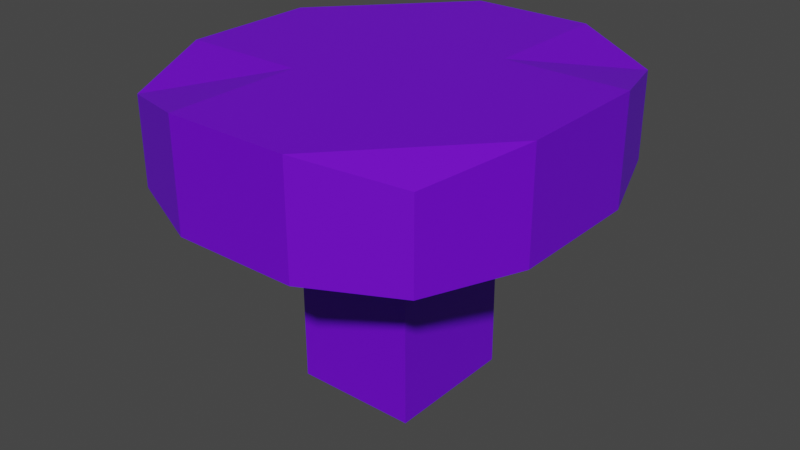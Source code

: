# Source: grzybek2.blend  (saved by Blender 2.82.7; exported with 4.5.12 LTS)
import bpy
from mathutils import Matrix  # noqa: F401  (used for matrix-valued properties, if any)

bpy.ops.wm.read_factory_settings(use_empty=True)
scene = bpy.context.scene
scene.name = 'Scene'

# ---- collections
col_collection = bpy.data.collections.new('Collection'); scene.collection.children.link(col_collection)

# ---- materials (node trees are filled in below, after node groups)
mat_material_001 = bpy.data.materials.new('Material.001')
mat_material_001.use_transparent_shadow = False

# ---- material node trees
mat_material_001.use_nodes = True; mat_material_001.node_tree.nodes.clear()
_N = mat_material_001.node_tree.nodes; _L = mat_material_001.node_tree.links
n0 = _N.new('ShaderNodeOutputMaterial'); n0.name = 'Material Output'; n0.location = (300, 300)
n1 = _N.new('ShaderNodeBsdfPrincipled'); n1.name = 'Principled BSDF'; n1.location = (10, 300)
n1.distribution = 'GGX'
n1.subsurface_method = 'BURLEY'
n1.inputs[0].default_value = (0.1599, 0.0, 0.8, 1.0)
n1.inputs[3].default_value = 1.45
n1.inputs[27].default_value = (0.0, 0.0, 0.0, 1.0)
n1.inputs[28].default_value = 1.0
_L.new(n1.outputs[0], n0.inputs[0])
n0.is_active_output = True

# ---- world
world_world = bpy.data.worlds.new('World'); scene.world = world_world
world_world.use_nodes = True; world_world.node_tree.nodes.clear()
_N = world_world.node_tree.nodes; _L = world_world.node_tree.links
n0 = _N.new('ShaderNodeOutputWorld'); n0.name = 'World Output'; n0.location = (300, 300)
n1 = _N.new('ShaderNodeBackground'); n1.name = 'Background'; n1.location = (10, 300)
n1.inputs[0].default_value = (0.05088, 0.05088, 0.05088, 1.0)
_L.new(n1.outputs[0], n0.inputs[0])
n0.is_active_output = True
world_world.color = (0.05088, 0.05088, 0.05088)
world_world.use_sun_shadow = False
world_world.sun_shadow_jitter_overblur = 0.0

# ---- meshes
me_cube_013 = bpy.data.meshes.new('Cube.013')
me_cube_013.from_pydata([(-0.8477, -1.0, -0.4639), (-0.8477, -1.0, 1.536), (-0.8477, 1.0, -0.4639), (-0.8477, 1.0, 1.536), (1.152, -1.0, -0.4639), (1.152, -1.0, 1.536), (1.152, 1.0, -0.4639), (1.152, 1.0, 1.536), (-1.08, 0.4106, -0.5505), (-1.08, -0.4106, -0.5505), (-1.08, -0.4106, 1.913), (-1.08, 0.4106, 1.913), (1.384, -0.4106, -0.5505), (1.384, 0.4106, -0.5505), (1.384, 0.4106, 1.913), (1.384, -0.4106, 1.913), (0.5627, 1.232, -0.5505), (-0.2585, 1.232, -0.5505), (-0.2585, 1.232, 1.913), (0.5627, 1.232, 1.913), (-0.2585, -1.232, -0.5505), (0.5627, -1.232, -0.5505), (0.5627, -1.232, 1.913), (-0.2585, -1.232, 1.913), (-0.2585, 0.4106, 1.913), (0.5627, 0.4106, 1.913), (-0.2585, -0.4106, 1.913), (0.5627, -0.4106, 1.913), (0.5627, 0.4106, -0.5505), (-0.2585, 0.4106, -0.5505), (0.5627, -0.4106, -0.5505), (-0.2585, -0.4106, -0.5505), (0.5715, 0.4106, -5.262), (-0.2497, 0.4106, -5.262), (0.5715, -0.4106, -5.262), (-0.2497, -0.4106, -5.262)], [], [(8, 11, 3, 2), (16, 19, 7, 6), (12, 15, 5, 4), (20, 23, 1, 0), (30, 12, 4, 21), (26, 10, 1, 23), (18, 3, 11, 24), (24, 11, 10, 26), (16, 6, 13, 28), (28, 13, 12, 30), (6, 7, 14, 13), (13, 14, 15, 12), (0, 1, 10, 9), (9, 10, 11, 8), (8, 29, 31, 9), (28, 30, 34, 32), (2, 17, 29, 8), (17, 16, 28, 29), (14, 25, 27, 15), (25, 24, 26, 27), (7, 19, 25, 14), (19, 18, 24, 25), (15, 27, 22, 5), (27, 26, 23, 22), (9, 31, 20, 0), (31, 30, 21, 20), (4, 5, 22, 21), (21, 22, 23, 20), (2, 3, 18, 17), (17, 18, 19, 16), (32, 35, 33), (30, 31, 35, 34), (29, 28, 32, 33), (31, 29, 33, 35), (32, 34, 35)])
_uv = me_cube_013.uv_layers.new(name='UVMap')
_uv.uv.foreach_set('vector', [0.375, 0.1667, 0.625, 0.1667, 0.625, 0.25, 0.375, 0.25, 0.375, 0.4167, 0.625, 0.4167, 0.625, 0.5, 0.375, 0.5, 0.375, 0.6667, 0.625, 0.6667, 0.625, 0.75, 0.375, 0.75, 0.375, 0.9167, 0.625, 0.9167, 0.625, 1.0, 0.375, 1.0, 0.2917, 0.6667, 0.375, 0.6667, 0.375, 0.75, 0.2917, 0.75, 0.7917, 0.6667, 0.875, 0.6667, 0.875, 0.75, 0.7917, 0.75, 0.7917, 0.5, 0.875, 0.5, 0.875, 0.5833, 0.7917, 0.5833, 0.7917, 0.5833, 0.875, 0.5833, 0.875, 0.6667, 0.7917, 0.6667, 0.2917, 0.5, 0.375, 0.5, 0.375, 0.5833, 0.2917, 0.5833, 0.2917, 0.5833, 0.375, 0.5833, 0.375, 0.6667, 0.2917, 0.6667, 0.375, 0.5, 0.625, 0.5, 0.625, 0.5833, 0.375, 0.5833, 0.375, 0.5833, 0.625, 0.5833, 0.625, 0.6667, 0.375, 0.6667, 0.375, 0.0, 0.625, 0.0, 0.625, 0.08333, 0.375, 0.08333, 0.375, 0.08333, 0.625, 0.08333, 0.625, 0.1667, 0.375, 0.1667, 0.125, 0.5833, 0.2083, 0.5833, 0.2083, 0.6667, 0.125, 0.6667, 0.2917, 0.5833, 0.2917, 0.6667, 0.2917, 0.6667, 0.2917, 0.5833, 0.125, 0.5, 0.2083, 0.5, 0.2083, 0.5833, 0.125, 0.5833, 0.2083, 0.5, 0.2917, 0.5, 0.2917, 0.5833, 0.2083, 0.5833, 0.625, 0.5833, 0.7083, 0.5833, 0.7083, 0.6667, 0.625, 0.6667, 0.7083, 0.5833, 0.7917, 0.5833, 0.7917, 0.6667, 0.7083, 0.6667, 0.625, 0.5, 0.7083, 0.5, 0.7083, 0.5833, 0.625, 0.5833, 0.7083, 0.5, 0.7917, 0.5, 0.7917, 0.5833, 0.7083, 0.5833, 0.625, 0.6667, 0.7083, 0.6667, 0.7083, 0.75, 0.625, 0.75, 0.7083, 0.6667, 0.7917, 0.6667, 0.7917, 0.75, 0.7083, 0.75, 0.125, 0.6667, 0.2083, 0.6667, 0.2083, 0.75, 0.125, 0.75, 0.2083, 0.6667, 0.2917, 0.6667, 0.2917, 0.75, 0.2083, 0.75, 0.375, 0.75, 0.625, 0.75, 0.625, 0.8333, 0.375, 0.8333, 0.375, 0.8333, 0.625, 0.8333, 0.625, 0.9167, 0.375, 0.9167, 0.375, 0.25, 0.625, 0.25, 0.625, 0.3333, 0.375, 0.3333, 0.375, 0.3333, 0.625, 0.3333, 0.625, 0.4167, 0.375, 0.4167, 0.2917, 0.5833, 0.2083, 0.6667, 0.2083, 0.5833, 0.2917, 0.6667, 0.2083, 0.6667, 0.2083, 0.6667, 0.2917, 0.6667, 0.2083, 0.5833, 0.2917, 0.5833, 0.2917, 0.5833, 0.2083, 0.5833, 0.2083, 0.6667, 0.2083, 0.5833, 0.2083, 0.5833, 0.2083, 0.6667, 0.2917, 0.5833, 0.2917, 0.6667, 0.2083, 0.6667])
me_cube_013.materials.append(mat_material_001)
me_cube_013.use_remesh_fix_poles = True
me_cube_013.use_remesh_preserve_attributes = False
me_cube_013.use_mirror_vertex_groups = False
me_cube_013.update()

# ---- objects
ob_cube_013 = bpy.data.objects.new('Cube.013', me_cube_013)

# ---- transforms, parenting, visibility, modifiers, constraints
ob_cube_013.location = (3.428, 23.31, 3.615)
ob_cube_013.scale = (2.418, 2.648, 0.6993)
ob_cube_013.lineart.crease_threshold = 0.0

# ---- collection membership
col_collection.objects.link(ob_cube_013)

# ---- scene / render settings (as saved in the file)
scene.frame_start = 1; scene.frame_end = 250; scene.frame_set(1)
scene.render.engine = 'BLENDER_EEVEE_NEXT'
scene.cycles.use_denoising = False
scene.cycles.samples = 128
scene.cycles.sampling_pattern = 'TABULATED_SOBOL'
scene.cycles.use_adaptive_sampling = False
scene.cycles.use_light_tree = False
scene.view_settings.view_transform = 'Filmic'
bpy.context.view_layer.update()

# ---- added for rendering (the .blend has no active camera and no usable light): camera, sun
cam_auto = bpy.data.cameras.new('AutoCamera')
cam_auto.lens = 50.0
cam_auto.sensor_width = 36.0
cam_auto.clip_end = 1000.0
ob_auto_camera = bpy.data.objects.new('AutoCamera', cam_auto)
scene.collection.objects.link(ob_auto_camera)
ob_auto_camera.location = (13.1955, 12.0349, 9.96371)
ob_auto_camera.rotation_euler = (1.09748, -7.21219e-08, 0.694738)
scene.camera = ob_auto_camera
light_auto_sun = bpy.data.lights.new('AutoSun', 'SUN')
light_auto_sun.energy = 3.0
light_auto_sun.angle = 0.0523599
ob_auto_sun = bpy.data.objects.new('AutoSun', light_auto_sun)
scene.collection.objects.link(ob_auto_sun)
ob_auto_sun.rotation_euler = (0.872665, 0.174533, 0.523599)
bpy.context.view_layer.update()
